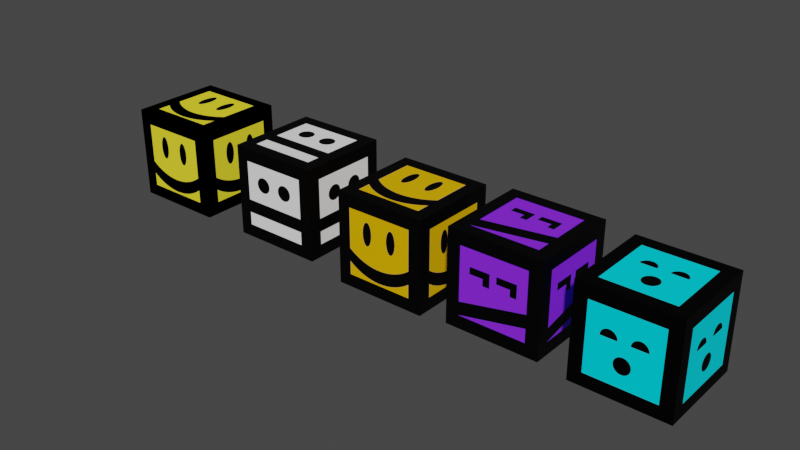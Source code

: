 # Source: robotheads.blend  (saved by Blender 3.0.42; exported with 4.5.12 LTS)
import bpy
from mathutils import Matrix  # noqa: F401  (used for matrix-valued properties, if any)

bpy.ops.wm.read_factory_settings(use_empty=True)
scene = bpy.context.scene
scene.name = 'Scene'

# ---- collections
col_collection = bpy.data.collections.new('Collection'); scene.collection.children.link(col_collection)

# ---- images (referenced by path relative to the original .blend; pixels are not part of the script)
import os
ASSET_DIR = os.environ.get("B2B_ASSET_DIR", "")  # directory of the original .blend (textures are referenced by path, not embedded)
HERE = os.path.dirname(os.path.abspath(__file__))  # packed textures are extracted next to this script under _unpacked/

def load_image(name, relpath, width, height, colorspace="sRGB"):
    """Load a texture the original file referenced (path relative to the .blend, or extracted next to this script)."""
    p = next((c for c in (os.path.join(HERE, relpath), os.path.join(ASSET_DIR, relpath)) if relpath and os.path.exists(c)), "")
    if p:
        img = bpy.data.images.load(p, check_existing=True)
        img.name = name
    else:  # same state as the original file: an image datablock whose file is absent (Cycles renders it pink)
        img = bpy.data.images.new(name, width, height)
        img.source = "FILE"
        img.filepath = "//" + (relpath or name)
    img.colorspace_settings.name = colorspace
    return img
img_gimp_2_10_uo5j7nio5n_png_001 = load_image('gimp-2.10_uO5j7nio5n.png.001', '_unpacked/gimp-2.10_uO5j7nio5n.b4ea7812.png', 602, 603, 'sRGB')
img_gimp_2_10_39uso3eqwp_png = load_image('gimp-2.10_39USo3eqwP.png', '_unpacked/gimp-2.10_39USo3eqwP.132e0ed0.png', 601, 601, 'sRGB')
img_gimp_2_10_39uso3eqwp_png_002 = load_image('gimp-2.10_39USo3eqwP.png.002', '_unpacked/gimp-2.10_39USo3eqwP.132e0ed0.png', 601, 601, 'Non-Color')
img_gimp_2_10_gbor6p1lxu_png = load_image('gimp-2.10_GBOr6P1lxu.png', '_unpacked/gimp-2.10_GBOr6P1lxu.f3cecccd.png', 400, 402, 'sRGB')
img_gimp_2_10_gbor6p1lxu_png_002 = load_image('gimp-2.10_GBOr6P1lxu.png.002', '_unpacked/gimp-2.10_GBOr6P1lxu.f3cecccd.png', 400, 402, 'Non-Color')
img_gimp_2_10_t6cbothrv5_png = load_image('gimp-2.10_t6cBotHrv5.png', '_unpacked/gimp-2.10_t6cBotHrv5.2248b2d7.png', 801, 804, 'sRGB')
img_gimp_2_10_8jcuoalski_png = load_image('gimp-2.10_8JCUOAlSKI.png', '_unpacked/gimp-2.10_8JCUOAlSKI.78a2ee7c.png', 798, 800, 'sRGB')

# ---- materials (node trees are filled in below, after node groups)
mat_robothead = bpy.data.materials.new('robothead')
mat_robothead.use_transparent_shadow = False
mat_material_002 = bpy.data.materials.new('Material.002')
mat_material_002.use_transparent_shadow = False
mat_material_002.roughness = 0.5
mat_material_002.specular_intensity = 0.126
mat_material_003 = bpy.data.materials.new('Material.003')
mat_material_003.use_transparent_shadow = False
mat_material_003.roughness = 0.5
mat_material_003.specular_intensity = 0.126
mat_material_004 = bpy.data.materials.new('Material.004')
mat_material_004.use_transparent_shadow = False
mat_material_005 = bpy.data.materials.new('Material.005')
mat_material_005.use_transparent_shadow = False

# ---- material node trees
mat_robothead.use_nodes = True; mat_robothead.node_tree.nodes.clear()
_N = mat_robothead.node_tree.nodes; _L = mat_robothead.node_tree.links
n0 = _N.new('ShaderNodeBsdfPrincipled'); n0.name = 'Principled BSDF'; n0.location = (10, 300)
n0.distribution = 'GGX'
n0.subsurface_method = 'RANDOM_WALK_SKIN'
n0.inputs[3].default_value = 1.45
n0.inputs[13].default_value = 0.126
n0.inputs[27].default_value = (0.0, 0.0, 0.0, 1.0)
n0.inputs[28].default_value = 1.0
n1 = _N.new('ShaderNodeOutputMaterial'); n1.name = 'Material Output'; n1.location = (300, 300)
n2 = _N.new('ShaderNodeTexImage'); n2.name = 'Image Texture'; n2.location = (-310, 300)
n2.image = img_gimp_2_10_uo5j7nio5n_png_001
_L.new(n0.outputs[0], n1.inputs[0])
_L.new(n2.outputs[0], n0.inputs[0])
n1.is_active_output = True
mat_material_002.use_nodes = True; mat_material_002.node_tree.nodes.clear()
_N = mat_material_002.node_tree.nodes; _L = mat_material_002.node_tree.links
n0 = _N.new('ShaderNodeBsdfPrincipled'); n0.name = 'Principled BSDF'; n0.location = (10, 300)
n0.distribution = 'GGX'
n0.subsurface_method = 'RANDOM_WALK_SKIN'
n0.inputs[3].default_value = 1.45
n0.inputs[13].default_value = 0.126
n0.inputs[27].default_value = (0.0, 0.0, 0.0, 1.0)
n0.inputs[28].default_value = 1.0
n1 = _N.new('ShaderNodeOutputMaterial'); n1.name = 'Material Output'; n1.location = (300, 300)
n2 = _N.new('ShaderNodeNormalMap'); n2.name = 'Normal Map'; n2.location = (-300, -300)
n2.label = 'Normal/Map'
n2.inputs[0].default_value = 0.0
n3 = _N.new('ShaderNodeTexImage'); n3.name = 'Image Texture'; n3.location = (-300, 600)
n3.image = img_gimp_2_10_39uso3eqwp_png
n4 = _N.new('ShaderNodeTexImage'); n4.name = 'Image Texture.001'; n4.location = (-300, 0)
n4.image = img_gimp_2_10_39uso3eqwp_png_002
_L.new(n0.outputs[0], n1.inputs[0])
_L.new(n2.outputs[0], n0.inputs[5])
_L.new(n3.outputs[0], n0.inputs[0])
_L.new(n4.outputs[1], n0.inputs[4])
n1.is_active_output = True
mat_material_003.use_nodes = True; mat_material_003.node_tree.nodes.clear()
_N = mat_material_003.node_tree.nodes; _L = mat_material_003.node_tree.links
n0 = _N.new('ShaderNodeBsdfPrincipled'); n0.name = 'Principled BSDF'; n0.location = (10, 300)
n0.distribution = 'GGX'
n0.subsurface_method = 'RANDOM_WALK_SKIN'
n0.inputs[3].default_value = 1.45
n0.inputs[13].default_value = 0.126
n0.inputs[27].default_value = (0.0, 0.0, 0.0, 1.0)
n0.inputs[28].default_value = 1.0
n1 = _N.new('ShaderNodeOutputMaterial'); n1.name = 'Material Output'; n1.location = (300, 300)
n2 = _N.new('ShaderNodeNormalMap'); n2.name = 'Normal Map'; n2.location = (-300, -300)
n2.label = 'Normal/Map'
n2.inputs[0].default_value = 0.0
n3 = _N.new('ShaderNodeTexImage'); n3.name = 'Image Texture'; n3.location = (-300, 600)
n3.image = img_gimp_2_10_gbor6p1lxu_png
n4 = _N.new('ShaderNodeTexImage'); n4.name = 'Image Texture.001'; n4.location = (-300, 0)
n4.image = img_gimp_2_10_gbor6p1lxu_png_002
_L.new(n0.outputs[0], n1.inputs[0])
_L.new(n2.outputs[0], n0.inputs[5])
_L.new(n3.outputs[0], n0.inputs[0])
_L.new(n4.outputs[1], n0.inputs[4])
n1.is_active_output = True
mat_material_004.use_nodes = True; mat_material_004.node_tree.nodes.clear()
_N = mat_material_004.node_tree.nodes; _L = mat_material_004.node_tree.links
n0 = _N.new('ShaderNodeBsdfPrincipled'); n0.name = 'Principled BSDF'; n0.location = (10, 300)
n0.distribution = 'GGX'
n0.subsurface_method = 'RANDOM_WALK_SKIN'
n0.inputs[3].default_value = 1.45
n0.inputs[13].default_value = 0.08268
n0.inputs[27].default_value = (0.0, 0.0, 0.0, 1.0)
n0.inputs[28].default_value = 1.0
n1 = _N.new('ShaderNodeOutputMaterial'); n1.name = 'Material Output'; n1.location = (300, 300)
n2 = _N.new('ShaderNodeTexImage'); n2.name = 'Image Texture'; n2.location = (-277, 254)
n2.image = img_gimp_2_10_t6cbothrv5_png
_L.new(n0.outputs[0], n1.inputs[0])
_L.new(n2.outputs[0], n0.inputs[0])
n1.is_active_output = True
mat_material_005.use_nodes = True; mat_material_005.node_tree.nodes.clear()
_N = mat_material_005.node_tree.nodes; _L = mat_material_005.node_tree.links
n0 = _N.new('ShaderNodeBsdfPrincipled'); n0.name = 'Principled BSDF'; n0.location = (10, 300)
n0.distribution = 'GGX'
n0.subsurface_method = 'RANDOM_WALK_SKIN'
n0.inputs[3].default_value = 1.45
n0.inputs[13].default_value = 0.0
n0.inputs[27].default_value = (0.0, 0.0, 0.0, 1.0)
n0.inputs[28].default_value = 1.0
n1 = _N.new('ShaderNodeOutputMaterial'); n1.name = 'Material Output'; n1.location = (300, 300)
n2 = _N.new('ShaderNodeTexImage'); n2.name = 'Image Texture'; n2.location = (-264, 300)
n2.image = img_gimp_2_10_8jcuoalski_png
_L.new(n0.outputs[0], n1.inputs[0])
_L.new(n2.outputs[0], n0.inputs[0])
n1.is_active_output = True

# ---- world
world_world = bpy.data.worlds.new('World'); scene.world = world_world
world_world.use_nodes = True; world_world.node_tree.nodes.clear()
_N = world_world.node_tree.nodes; _L = world_world.node_tree.links
n0 = _N.new('ShaderNodeOutputWorld'); n0.name = 'World Output'; n0.location = (300, 300)
n1 = _N.new('ShaderNodeBackground'); n1.name = 'Background'; n1.location = (10, 300)
n1.inputs[0].default_value = (0.05088, 0.05088, 0.05088, 1.0)
_L.new(n1.outputs[0], n0.inputs[0])
n0.is_active_output = True
world_world.color = (0.05088, 0.05088, 0.05088)
world_world.use_sun_shadow = False
world_world.sun_shadow_jitter_overblur = 0.0

# ---- meshes
me_cube_001 = bpy.data.meshes.new('Cube.001')
me_cube_001.from_pydata([(1.0, -1.0, 1.0), (-1.0, -1.0, 1.0), (-1.0, -1.0, -1.0), (-1.0, 1.0, -1.0), (-1.0, 1.0, 1.0), (1.0, 1.0, 1.0), (1.0, 1.0, -1.0), (1.0, -1.0, -1.0)], [], [(0, 1, 2), (3, 4, 5), (6, 5, 0), (5, 4, 1), (1, 4, 3), (7, 2, 3), (7, 0, 2), (6, 3, 5), (7, 6, 0), (0, 5, 1), (2, 1, 3), (6, 7, 3)])
_uv = me_cube_001.uv_layers.new(name='UVMap')
_uv.uv.foreach_set('vector', [1.0, 1.0, 0.0, 1.0, 0.0, 0.0, 0.0, 1.0, 0.0, 0.0, 1.0, 0.0, 1.0, 1.0, 0.0, 1.0, 0.0, 0.0, 1.0, 1.0, 0.0, 1.0, 0.0, 0.0, 1.0, 0.0, 1.0, 1.0, 0.0, 1.0, 0.0, 0.0, 1.0, 0.0, 1.0, 1.0, 1.0, 0.0, 1.0, 1.0, 0.0, 0.0, 1.0, 1.0, 0.0, 1.0, 1.0, 0.0, 1.0, 0.0, 1.0, 1.0, 0.0, 0.0, 1.0, 0.0, 1.0, 1.0, 0.0, 0.0, 0.0, 0.0, 1.0, 0.0, 0.0, 1.0, 0.0, 1.0, 0.0, 0.0, 1.0, 1.0])
me_cube_001.materials.append(mat_robothead)
me_cube_001.use_remesh_fix_poles = True
me_cube_001.use_remesh_preserve_attributes = False
me_cube_001.update()
me_cube_003 = bpy.data.meshes.new('Cube.003')
me_cube_003.from_pydata([(1.0, -1.0, 1.0), (-1.0, -1.0, 1.0), (-1.0, -1.0, -1.0), (-1.0, 1.0, -1.0), (-1.0, 1.0, 1.0), (1.0, 1.0, 1.0), (1.0, 1.0, -1.0), (1.0, -1.0, -1.0)], [], [(0, 1, 2), (3, 4, 5), (6, 5, 0), (5, 4, 1), (1, 4, 3), (7, 2, 3), (7, 0, 2), (6, 3, 5), (7, 6, 0), (0, 5, 1), (2, 1, 3), (6, 7, 3)])
me_cube_003.polygons.foreach_set('use_smooth', [True] * 12)
_k = set([(0, 1), (0, 5), (0, 7), (1, 2), (1, 4), (2, 3), (2, 7), (3, 4), (3, 6), (4, 5), (5, 6), (6, 7)])
me_cube_003.attributes.new('sharp_edge', 'BOOLEAN', 'EDGE').data.foreach_set('value', [ (min(e.vertices), max(e.vertices)) in _k for e in me_cube_003.edges])
_uv = me_cube_003.uv_layers.new(name='UVMap')
_uv.uv.foreach_set('vector', [1.0, 1.0, 0.0, 1.0, 0.0, 0.0, 0.0, 1.0, 0.0, 0.0, 1.0, 0.0, 1.0, 1.0, 0.0, 1.0, 0.0, 0.0, 1.0, 1.0, 0.0, 1.0, 0.0, 0.0, 1.0, 0.0, 1.0, 1.0, 0.0, 1.0, 0.0, 0.0, 1.0, 0.0, 1.0, 1.0, 1.0, 0.0, 1.0, 1.0, 0.0, 0.0, 1.0, 1.0, 0.0, 1.0, 1.0, 0.0, 1.0, 0.0, 1.0, 1.0, 0.0, 0.0, 1.0, 0.0, 1.0, 1.0, 0.0, 0.0, 0.0, 0.0, 1.0, 0.0, 0.0, 1.0, 0.0, 1.0, 0.0, 0.0, 1.0, 1.0])
me_cube_003.materials.append(mat_material_002)
me_cube_003.use_remesh_fix_poles = True
me_cube_003.use_remesh_preserve_attributes = False
me_cube_003.update()
me_cube_003.normals_split_custom_set([tuple(v) for v in zip(*[iter([0.0, -1.0, 0.0, 0.0, -1.0, 0.0, 0.0, -1.0, 0.0, 0.0, 1.0, 0.0, 0.0, 1.0, 0.0, 0.0, 1.0, 0.0, 1.0, 2.384e-07, 2.533e-07, 1.0, 4.768e-07, 5.066e-07, 1.0, 2.384e-07, 2.533e-07, -2.384e-07, -2.384e-07, 1.0, -4.768e-07, 0.0, 1.0, -2.384e-07, -2.384e-07, 1.0, -1.0, 0.0, 0.0, -1.0, 0.0, 0.0, -1.0, 0.0, 0.0, 2.384e-07, 2.533e-07, -1.0, 0.0, 0.0, -1.0, 2.384e-07, 2.533e-07, -1.0, 0.0, -1.0, 0.0, 0.0, -1.0, 0.0, 0.0, -1.0, 0.0, 0.0, 1.0, 0.0, 0.0, 1.0, 0.0, 0.0, 1.0, 0.0, 1.0, 0.0, 0.0, 1.0, 2.384e-07, 2.533e-07, 1.0, 2.384e-07, 2.533e-07, 0.0, -4.768e-07, 1.0, -2.384e-07, -2.384e-07, 1.0, -2.384e-07, -2.384e-07, 1.0, -1.0, 0.0, 0.0, -1.0, 0.0, 0.0, -1.0, 0.0, 0.0, 4.768e-07, 5.066e-07, -1.0, 2.384e-07, 2.533e-07, -1.0, 2.384e-07, 2.533e-07, -1.0])] * 3)])
me_cube_004 = bpy.data.meshes.new('Cube.004')
me_cube_004.from_pydata([(1.0, -1.0, 1.0), (-1.0, -1.0, 1.0), (-1.0, -1.0, -1.0), (-1.0, 1.0, -1.0), (-1.0, 1.0, 1.0), (1.0, 1.0, 1.0), (1.0, 1.0, -1.0), (1.0, -1.0, -1.0)], [], [(0, 1, 2), (3, 4, 5), (6, 5, 0), (5, 4, 1), (1, 4, 3), (7, 2, 3), (7, 0, 2), (6, 3, 5), (7, 6, 0), (0, 5, 1), (2, 1, 3), (6, 7, 3)])
me_cube_004.polygons.foreach_set('use_smooth', [True] * 12)
_k = set([(0, 1), (0, 5), (0, 7), (1, 2), (1, 4), (2, 3), (2, 7), (3, 4), (3, 6), (4, 5), (5, 6), (6, 7)])
me_cube_004.attributes.new('sharp_edge', 'BOOLEAN', 'EDGE').data.foreach_set('value', [ (min(e.vertices), max(e.vertices)) in _k for e in me_cube_004.edges])
_uv = me_cube_004.uv_layers.new(name='UVMap')
_uv.uv.foreach_set('vector', [1.0, 1.0, 0.0, 1.0, 0.0, 0.0, 0.0, 1.0, 0.0, 0.0, 1.0, 0.0, 1.0, 1.0, 0.0, 1.0, 0.0, 0.0, 1.0, 1.0, 0.0, 1.0, 0.0, 0.0, 1.0, 0.0, 1.0, 1.0, 0.0, 1.0, 0.0, 0.0, 1.0, 0.0, 1.0, 1.0, 1.0, 0.0, 1.0, 1.0, 0.0, 0.0, 1.0, 1.0, 0.0, 1.0, 1.0, 0.0, 1.0, 0.0, 1.0, 1.0, 0.0, 0.0, 1.0, 0.0, 1.0, 1.0, 0.0, 0.0, 0.0, 0.0, 1.0, 0.0, 0.0, 1.0, 0.0, 1.0, 0.0, 0.0, 1.0, 1.0])
me_cube_004.materials.append(mat_material_003)
me_cube_004.use_remesh_fix_poles = True
me_cube_004.use_remesh_preserve_attributes = False
me_cube_004.update()
me_cube_004.normals_split_custom_set([tuple(v) for v in zip(*[iter([0.0, -1.0, 0.0, 0.0, -1.0, 0.0, 0.0, -1.0, 0.0, 0.0, 1.0, 0.0, 0.0, 1.0, 0.0, 0.0, 1.0, 0.0, 1.0, 2.384e-07, 2.533e-07, 1.0, 4.768e-07, 5.066e-07, 1.0, 2.384e-07, 2.533e-07, -2.384e-07, -2.384e-07, 1.0, -4.768e-07, 0.0, 1.0, -2.384e-07, -2.384e-07, 1.0, -1.0, 0.0, 0.0, -1.0, 0.0, 0.0, -1.0, 0.0, 0.0, 2.384e-07, 2.533e-07, -1.0, 0.0, 0.0, -1.0, 2.384e-07, 2.533e-07, -1.0, 0.0, -1.0, 0.0, 0.0, -1.0, 0.0, 0.0, -1.0, 0.0, 0.0, 1.0, 0.0, 0.0, 1.0, 0.0, 0.0, 1.0, 0.0, 1.0, 0.0, 0.0, 1.0, 2.384e-07, 2.533e-07, 1.0, 2.384e-07, 2.533e-07, 0.0, -4.768e-07, 1.0, -2.384e-07, -2.384e-07, 1.0, -2.384e-07, -2.384e-07, 1.0, -1.0, 0.0, 0.0, -1.0, 0.0, 0.0, -1.0, 0.0, 0.0, 4.768e-07, 5.066e-07, -1.0, 2.384e-07, 2.533e-07, -1.0, 2.384e-07, 2.533e-07, -1.0])] * 3)])
me_cube_005 = bpy.data.meshes.new('Cube.005')
me_cube_005.from_pydata([(1.0, -1.0, 1.0), (-1.0, -1.0, 1.0), (-1.0, -1.0, -1.0), (-1.0, 1.0, -1.0), (-1.0, 1.0, 1.0), (1.0, 1.0, 1.0), (1.0, 1.0, -1.0), (1.0, -1.0, -1.0)], [], [(0, 1, 2), (3, 4, 5), (6, 5, 0), (5, 4, 1), (1, 4, 3), (7, 2, 3), (7, 0, 2), (6, 3, 5), (7, 6, 0), (0, 5, 1), (2, 1, 3), (6, 7, 3)])
me_cube_005.polygons.foreach_set('use_smooth', [True] * 12)
_k = set([(0, 1), (0, 5), (0, 7), (1, 2), (1, 4), (2, 3), (2, 7), (3, 4), (3, 6), (4, 5), (5, 6), (6, 7)])
me_cube_005.attributes.new('sharp_edge', 'BOOLEAN', 'EDGE').data.foreach_set('value', [ (min(e.vertices), max(e.vertices)) in _k for e in me_cube_005.edges])
_uv = me_cube_005.uv_layers.new(name='UVMap')
_uv.uv.foreach_set('vector', [1.0, 1.0, 0.0, 1.0, 0.0, 0.0, 0.0, 1.0, 0.0, 0.0, 1.0, 0.0, 1.0, 1.0, 0.0, 1.0, 0.0, 0.0, 1.0, 1.0, 0.0, 1.0, 0.0, 0.0, 1.0, 0.0, 1.0, 1.0, 0.0, 1.0, 0.0, 0.0, 1.0, 0.0, 1.0, 1.0, 1.0, 0.0, 1.0, 1.0, 0.0, 0.0, 1.0, 1.0, 0.0, 1.0, 1.0, 0.0, 1.0, 0.0, 1.0, 1.0, 0.0, 0.0, 1.0, 0.0, 1.0, 1.0, 0.0, 0.0, 0.0, 0.0, 1.0, 0.0, 0.0, 1.0, 0.0, 1.0, 0.0, 0.0, 1.0, 1.0])
me_cube_005.materials.append(mat_material_004)
me_cube_005.use_remesh_fix_poles = True
me_cube_005.use_remesh_preserve_attributes = False
me_cube_005.update()
me_cube_005.normals_split_custom_set([tuple(v) for v in zip(*[iter([0.0, -1.0, 0.0, 0.0, -1.0, 0.0, 0.0, -1.0, 0.0, 0.0, 1.0, 0.0, 0.0, 1.0, 0.0, 0.0, 1.0, 0.0, 1.0, 2.384e-07, 2.533e-07, 1.0, 4.768e-07, 5.066e-07, 1.0, 2.384e-07, 2.533e-07, -2.384e-07, -2.384e-07, 1.0, -4.768e-07, 0.0, 1.0, -2.384e-07, -2.384e-07, 1.0, -1.0, 0.0, 0.0, -1.0, 0.0, 0.0, -1.0, 0.0, 0.0, 2.384e-07, 2.533e-07, -1.0, 0.0, 0.0, -1.0, 2.384e-07, 2.533e-07, -1.0, 0.0, -1.0, 0.0, 0.0, -1.0, 0.0, 0.0, -1.0, 0.0, 0.0, 1.0, 0.0, 0.0, 1.0, 0.0, 0.0, 1.0, 0.0, 1.0, 0.0, 0.0, 1.0, 2.384e-07, 2.533e-07, 1.0, 2.384e-07, 2.533e-07, 0.0, -4.768e-07, 1.0, -2.384e-07, -2.384e-07, 1.0, -2.384e-07, -2.384e-07, 1.0, -1.0, 0.0, 0.0, -1.0, 0.0, 0.0, -1.0, 0.0, 0.0, 4.768e-07, 5.066e-07, -1.0, 2.384e-07, 2.533e-07, -1.0, 2.384e-07, 2.533e-07, -1.0])] * 3)])
me_cube_006 = bpy.data.meshes.new('Cube.006')
me_cube_006.from_pydata([(1.0, -1.0, 1.0), (-1.0, -1.0, 1.0), (-1.0, -1.0, -1.0), (-1.0, 1.0, -1.0), (-1.0, 1.0, 1.0), (1.0, 1.0, 1.0), (1.0, 1.0, -1.0), (1.0, -1.0, -1.0)], [], [(0, 1, 2), (3, 4, 5), (6, 5, 0), (5, 4, 1), (1, 4, 3), (7, 2, 3), (7, 0, 2), (6, 3, 5), (7, 6, 0), (0, 5, 1), (2, 1, 3), (6, 7, 3)])
me_cube_006.polygons.foreach_set('use_smooth', [True] * 12)
_k = set([(0, 1), (0, 5), (0, 7), (1, 2), (1, 4), (2, 3), (2, 7), (3, 4), (3, 6), (4, 5), (5, 6), (6, 7)])
me_cube_006.attributes.new('sharp_edge', 'BOOLEAN', 'EDGE').data.foreach_set('value', [ (min(e.vertices), max(e.vertices)) in _k for e in me_cube_006.edges])
_uv = me_cube_006.uv_layers.new(name='UVMap')
_uv.uv.foreach_set('vector', [1.0, 1.0, 0.0, 1.0, 0.0, 0.0, 0.0, 1.0, 0.0, 0.0, 1.0, 0.0, 1.0, 1.0, 0.0, 1.0, 0.0, 0.0, 1.0, 1.0, 0.0, 1.0, 0.0, 0.0, 1.0, 0.0, 1.0, 1.0, 0.0, 1.0, 0.0, 0.0, 1.0, 0.0, 1.0, 1.0, 1.0, 0.0, 1.0, 1.0, 0.0, 0.0, 1.0, 1.0, 0.0, 1.0, 1.0, 0.0, 1.0, 0.0, 1.0, 1.0, 0.0, 0.0, 1.0, 0.0, 1.0, 1.0, 0.0, 0.0, 0.0, 0.0, 1.0, 0.0, 0.0, 1.0, 0.0, 1.0, 0.0, 0.0, 1.0, 1.0])
me_cube_006.materials.append(mat_material_005)
me_cube_006.use_remesh_fix_poles = True
me_cube_006.use_remesh_preserve_attributes = False
me_cube_006.update()
me_cube_006.normals_split_custom_set([tuple(v) for v in zip(*[iter([0.0, -1.0, 0.0, 0.0, -1.0, 0.0, 0.0, -1.0, 0.0, 0.0, 1.0, 0.0, 0.0, 1.0, 0.0, 0.0, 1.0, 0.0, 1.0, 2.384e-07, 2.533e-07, 1.0, 4.768e-07, 5.066e-07, 1.0, 2.384e-07, 2.533e-07, -2.384e-07, -2.384e-07, 1.0, -4.768e-07, 0.0, 1.0, -2.384e-07, -2.384e-07, 1.0, -1.0, 0.0, 0.0, -1.0, 0.0, 0.0, -1.0, 0.0, 0.0, 2.384e-07, 2.533e-07, -1.0, 0.0, 0.0, -1.0, 2.384e-07, 2.533e-07, -1.0, 0.0, -1.0, 0.0, 0.0, -1.0, 0.0, 0.0, -1.0, 0.0, 0.0, 1.0, 0.0, 0.0, 1.0, 0.0, 0.0, 1.0, 0.0, 1.0, 0.0, 0.0, 1.0, 2.384e-07, 2.533e-07, 1.0, 2.384e-07, 2.533e-07, 0.0, -4.768e-07, 1.0, -2.384e-07, -2.384e-07, 1.0, -2.384e-07, -2.384e-07, 1.0, -1.0, 0.0, 0.0, -1.0, 0.0, 0.0, -1.0, 0.0, 0.0, 4.768e-07, 5.066e-07, -1.0, 2.384e-07, 2.533e-07, -1.0, 2.384e-07, 2.533e-07, -1.0])] * 3)])

# ---- objects
ob_robothead = bpy.data.objects.new('robothead', me_cube_001)
ob_cube_002 = bpy.data.objects.new('Cube.002', me_cube_003)
ob_cube_003 = bpy.data.objects.new('Cube.003', me_cube_004)
ob_cube_001 = bpy.data.objects.new('Cube.001', me_cube_005)
ob_cube_004 = bpy.data.objects.new('Cube.004', me_cube_006)

# ---- transforms, parenting, visibility, modifiers, constraints
ob_robothead.location = (2.613, 0.0, 1.075)
ob_robothead.rotation_euler = (1.571, -0.0, 0.0)
ob_cube_002.location = (0.0, 0.0, 0.9779)
ob_cube_002.rotation_euler = (1.571, -0.0, 0.0)
ob_cube_002.color = (0.8, 0.8, 0.8, 1.0)
ob_cube_003.location = (-2.771, 0.0, 1.158)
ob_cube_003.rotation_euler = (1.571, -0.0, 0.0)
ob_cube_003.color = (0.8, 0.8, 0.8, 1.0)
ob_cube_001.location = (5.207, 0.0, 0.9779)
ob_cube_001.rotation_euler = (1.571, -0.0, 0.0)
ob_cube_001.color = (0.8, 0.8, 0.8, 1.0)
ob_cube_004.location = (-5.832, 0.0, 1.158)
ob_cube_004.rotation_euler = (1.571, -0.0, 0.0)
ob_cube_004.color = (0.8, 0.8, 0.8, 1.0)

# ---- collection membership
col_collection.objects.link(ob_robothead)
col_collection.objects.link(ob_cube_002)
col_collection.objects.link(ob_cube_003)
col_collection.objects.link(ob_cube_001)
col_collection.objects.link(ob_cube_004)

# ---- scene / render settings (as saved in the file)
scene.frame_start = 1; scene.frame_end = 250; scene.frame_set(1)
scene.render.engine = 'BLENDER_EEVEE_NEXT'
scene.cycles.sampling_pattern = 'TABULATED_SOBOL'
scene.cycles.use_light_tree = False
scene.view_settings.view_transform = 'Filmic'
bpy.context.view_layer.update()

# ---- added for rendering (the .blend has no active camera and no usable light): camera, sun
cam_auto = bpy.data.cameras.new('AutoCamera')
cam_auto.lens = 50.0
cam_auto.sensor_width = 36.0
cam_auto.clip_end = 1000.0
ob_auto_camera = bpy.data.objects.new('AutoCamera', cam_auto)
scene.collection.objects.link(ob_auto_camera)
ob_auto_camera.location = (12.0583, -14.8445, 10.9644)
ob_auto_camera.rotation_euler = (1.09748, -7.21219e-08, 0.694738)
scene.camera = ob_auto_camera
light_auto_sun = bpy.data.lights.new('AutoSun', 'SUN')
light_auto_sun.energy = 3.0
light_auto_sun.angle = 0.0523599
ob_auto_sun = bpy.data.objects.new('AutoSun', light_auto_sun)
scene.collection.objects.link(ob_auto_sun)
ob_auto_sun.rotation_euler = (0.872665, 0.174533, 0.523599)
bpy.context.view_layer.update()
